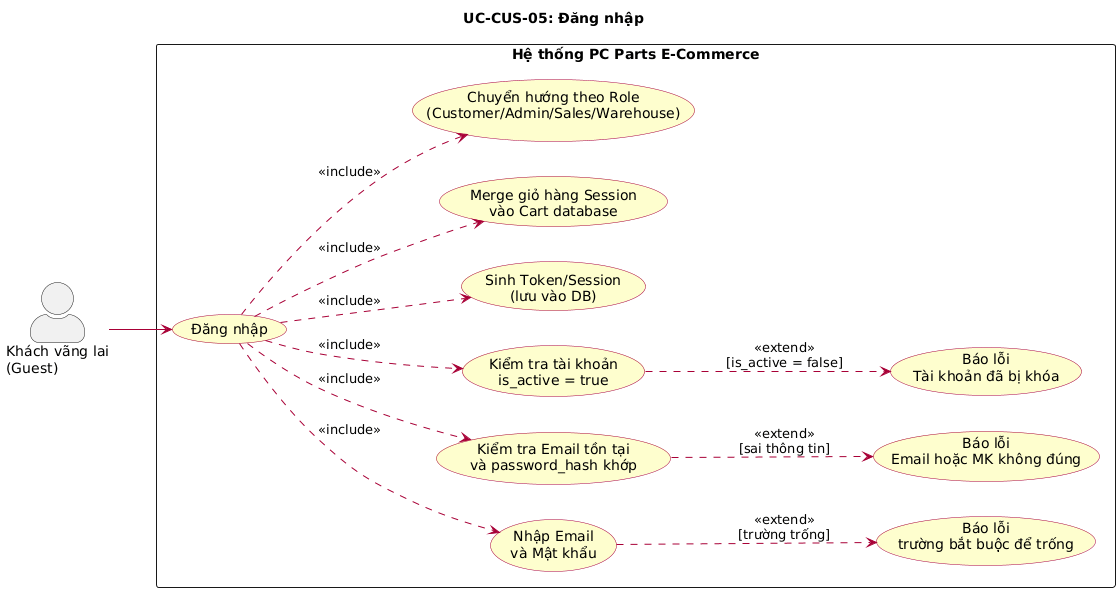

The diagram above was rendered by PlantUML. Its source (embedded in the PNG):
@startuml
left to right direction
skinparam actorStyle awesome
skinparam packageStyle rectangle
skinparam usecase {
  BackgroundColor #FEFECE
  BorderColor #A80036
  ArrowColor #A80036
}

title UC-CUS-05: Đăng nhập

actor "Khách vãng lai\n(Guest)" as Guest

rectangle "Hệ thống PC Parts E-Commerce" {
  usecase "Đăng nhập" as UC_LOGIN

  usecase "Nhập Email\nvà Mật khẩu" as UC_INPUT
  usecase "Kiểm tra Email tồn tại\nvà password_hash khớp" as UC_AUTH
  usecase "Kiểm tra tài khoản\nis_active = true" as UC_CHECK_ACTIVE
  usecase "Sinh Token/Session\n(lưu vào DB)" as UC_TOKEN
  usecase "Merge giỏ hàng Session\nvào Cart database" as UC_MERGE
  usecase "Chuyển hướng theo Role\n(Customer/Admin/Sales/Warehouse)" as UC_REDIRECT

  usecase "Báo lỗi\nEmail hoặc MK không đúng" as UC_ERR_AUTH
  usecase "Báo lỗi\nTài khoản đã bị khóa" as UC_ERR_LOCKED
  usecase "Báo lỗi\ntrường bắt buộc để trống" as UC_ERR_EMPTY
}

Guest --> UC_LOGIN

UC_LOGIN ..> UC_INPUT : <<include>>
UC_LOGIN ..> UC_AUTH : <<include>>
UC_LOGIN ..> UC_CHECK_ACTIVE : <<include>>
UC_LOGIN ..> UC_TOKEN : <<include>>
UC_LOGIN ..> UC_MERGE : <<include>>
UC_LOGIN ..> UC_REDIRECT : <<include>>

UC_AUTH ..> UC_ERR_AUTH : <<extend>>\n[sai thông tin]
UC_CHECK_ACTIVE ..> UC_ERR_LOCKED : <<extend>>\n[is_active = false]
UC_INPUT ..> UC_ERR_EMPTY : <<extend>>\n[trường trống]
@enduml